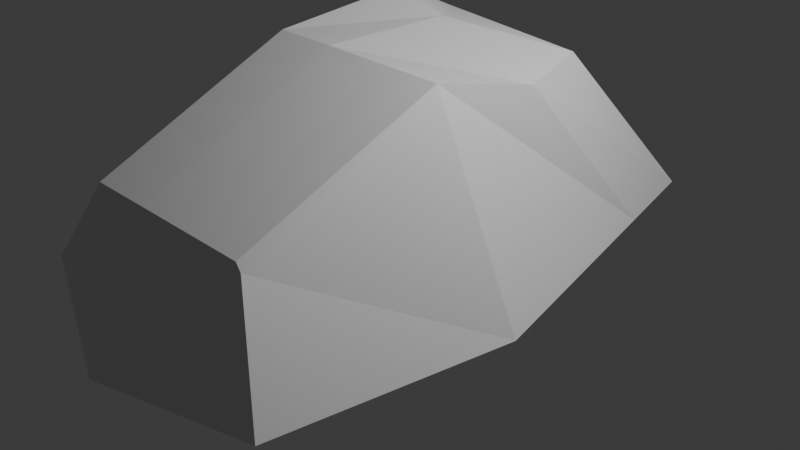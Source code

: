 # Source: Rock1.blend  (saved by Blender 5.2.45; exported with 4.5.12 LTS)
import bpy
from mathutils import Matrix  # noqa: F401  (used for matrix-valued properties, if any)

bpy.ops.wm.read_factory_settings(use_empty=True)
scene = bpy.context.scene
scene.name = 'Scene'

# ---- collections
col_collection = bpy.data.collections.new('Collection'); scene.collection.children.link(col_collection)

# ---- materials (node trees are filled in below, after node groups)
mat_material = bpy.data.materials.new('Material')
mat_material.alpha_threshold = 0.0
mat_material.use_backface_culling_lightprobe_volume = False
mat_material.roughness = 0.5
mat_material.line_color = (0.0, 0.0, 0.0, 1.0)

# ---- material node trees
mat_material.use_nodes = True; mat_material.node_tree.nodes.clear()
_N = mat_material.node_tree.nodes; _L = mat_material.node_tree.links
n0 = _N.new('ShaderNodeOutputMaterial'); n0.name = 'Material Output'; n0.location = (200, 100)
n1 = _N.new('ShaderNodeBsdfPrincipled'); n1.name = 'Principled BSDF'; n1.location = (-200, 100)
_L.new(n1.outputs[0], n0.inputs[0])
n0.is_active_output = True

# ---- world
world_world = bpy.data.worlds.new('World'); scene.world = world_world
world_world.use_nodes = True; world_world.node_tree.nodes.clear()
_N = world_world.node_tree.nodes; _L = world_world.node_tree.links
n0 = _N.new('ShaderNodeOutputWorld'); n0.name = 'World Output'; n0.location = (200, 100)
n1 = _N.new('ShaderNodeBackground'); n1.name = 'Background'; n1.location = (-200, 100)
n1.inputs[0].default_value = (0.05088, 0.05088, 0.05088, 1.0)
_L.new(n1.outputs[0], n0.inputs[0])
n0.is_active_output = True
world_world.color = (0.05088, 0.05088, 0.05088)
world_world.sun_shadow_jitter_overblur = 0.0

# ---- cameras
cam_camera = bpy.data.cameras.new('Camera')
cam_camera.clip_end = 100.0
cam_camera.ortho_scale = 7.314

# ---- lights
light_light = bpy.data.lights.new('Light', 'POINT')
light_light.energy = 1000.0
light_light.shadow_soft_size = 0.1

# ---- meshes
me_cube = bpy.data.meshes.new('Cube')
me_cube.from_pydata([(2.353, -0.8965, 0.01906), (2.005, -3.296, 0.01906), (-0.6123, -0.8965, 2.019), (-2.073, -0.8965, 0.01906), (-0.6123, -2.896, 1.102), (-1.577, -2.896, 0.01906), (1.388, 2.753, 0.01906), (1.086, 1.244, 1.736), (-0.6123, 0.6116, 2.17), (-1.975, 0.8897, 0.01906), (1.673, 1.675, 0.01906), (1.388, 0.313, 1.705), (-0.5984, -0.8965, 0.01906), (0.05404, -2.896, 1.102), (0.1222, -3.587, -0.2097), (0.05404, -0.8965, 2.019), (0.05404, 2.951, 0.01906), (-0.04637, 1.244, 1.823), (0.05404, 0.5121, 2.015), (-0.7594, 1.151, 0.01906), (1.378, -0.8794, 1.998), (1.42, -2.917, 1.046), (1.335, -2.896, 1.102), (-0.6064, 3.029, 0.01906), (-0.5771, 1.244, 1.863), (-0.6123, 1.151, 1.911)], [], [(15, 2, 4, 13), (14, 13, 4, 5), (5, 4, 2, 3), (12, 0, 1, 14), (16, 17, 7, 6), (18, 11, 7, 17), (11, 10, 6, 7), (12, 3, 9, 19), (3, 2, 8, 9), (0, 12, 19, 10), (2, 15, 18, 8), (10, 19, 16, 6), (3, 12, 14, 5), (20, 22, 21), (20, 0, 10, 11), (0, 20, 21, 1), (20, 15, 13, 22), (15, 20, 11, 18), (1, 21, 22, 13, 14), (24, 23, 25), (23, 24, 17, 16), (9, 8, 25, 23), (19, 9, 23, 16), (8, 18, 17, 24, 25)])
_uv = me_cube.uv_layers.new(name='UVMap')
_uv.uv.foreach_set('vector', [0.7917, 0.5, 0.875, 0.5, 0.875, 0.75, 0.7917, 0.75, 0.375, 0.9167, 0.625, 0.9167, 0.625, 1.0, 0.375, 1.0, 0.375, 0.0, 0.625, 0.0, 0.625, 0.25, 0.375, 0.25, 0.2083, 0.5, 0.375, 0.5, 0.375, 0.75, 0.2083, 0.75, 0.375, 0.3333, 0.625, 0.3333, 0.625, 0.5, 0.375, 0.5, 0.7917, 0.5, 0.625, 0.5, 0.625, 0.5, 0.7917, 0.5, 0.625, 0.5, 0.375, 0.5, 0.375, 0.5, 0.625, 0.5, 0.2083, 0.5, 0.125, 0.5, 0.125, 0.5, 0.2083, 0.5, 0.375, 0.25, 0.625, 0.25, 0.625, 0.25, 0.375, 0.25, 0.375, 0.5, 0.2083, 0.5, 0.2083, 0.5, 0.375, 0.5, 0.875, 0.5, 0.7917, 0.5, 0.7917, 0.5, 0.875, 0.5, 0.375, 0.5, 0.2083, 0.5, 0.2083, 0.5, 0.375, 0.5, 0.125, 0.5, 0.2083, 0.5, 0.2083, 0.75, 0.125, 0.75, 0.6316, 0.5, 0.6294, 0.7522, 0.6121, 0.75, 0.6194, 0.5006, 0.375, 0.5, 0.375, 0.5, 0.625, 0.5, 0.375, 0.5, 0.6194, 0.5006, 0.6121, 0.75, 0.375, 0.75, 0.6316, 0.5, 0.7917, 0.5, 0.7917, 0.75, 0.6294, 0.7522, 0.7917, 0.5, 0.625, 0.5, 0.625, 0.5, 0.7917, 0.5, 0.375, 0.75, 0.6121, 0.75, 0.6294, 0.7522, 0.625, 0.9167, 0.375, 0.9167, 0.625, 0.2552, 0.375, 0.25, 0.625, 0.25, 0.375, 0.2544, 0.625, 0.2552, 0.625, 0.3333, 0.375, 0.3333, 0.375, 0.25, 0.625, 0.25, 0.625, 0.25, 0.375, 0.25, 0.2083, 0.5, 0.125, 0.5, 0.1294, 0.5, 0.2083, 0.5, 0.875, 0.5, 0.7917, 0.5, 0.7917, 0.5, 0.8698, 0.5, 0.875, 0.5])
me_cube.materials.append(mat_material)
me_cube.use_mirror_vertex_groups = False
me_cube.update()

# ---- objects
ob_cube = bpy.data.objects.new('Cube', me_cube)
ob_light = bpy.data.objects.new('Light', light_light)
ob_camera = bpy.data.objects.new('Camera', cam_camera)

# ---- transforms, parenting, visibility, modifiers, constraints
ob_cube.location = (0.0, 0.0, 0.0)
ob_cube.lock_rotations_4d = False
ob_cube.empty_display_type = 'ARROWS'
ob_cube.lineart.crease_threshold = 0.0
ob_light.location = (4.076, 1.005, 5.904)
ob_light.rotation_euler = (0.6503, 0.05522, 1.866)
ob_light.lock_rotations_4d = False
ob_light.empty_display_type = 'ARROWS'
ob_light.color = (0.0, 0.0, 0.0, 0.0)
ob_light.lineart.crease_threshold = 0.0
ob_camera.location = (7.359, -6.926, 4.958)
ob_camera.rotation_euler = (1.109, 0.0, 0.8149)
ob_camera.lock_rotations_4d = False
ob_camera.empty_display_type = 'ARROWS'
ob_camera.color = (0.0, 0.0, 0.0, 0.0)
ob_camera.display_type = 'WIRE'
ob_camera.lineart.crease_threshold = 0.0

# ---- collection membership
col_collection.objects.link(ob_cube)
col_collection.objects.link(ob_light)
col_collection.objects.link(ob_camera)

# ---- scene / render settings (as saved in the file)
scene.camera = ob_camera
scene.frame_start = 1; scene.frame_end = 250; scene.frame_set(1)
scene.render.engine = 'BLENDER_EEVEE_NEXT'
scene.render.bake_bias = 0.0
scene.render.bake_samples = 0
scene.cycles.sampling_pattern = 'TABULATED_SOBOL'
scene.eevee.use_volume_custom_range = False
scene.eevee.fast_gi_thickness_far = 0.0
bpy.context.view_layer.update()
